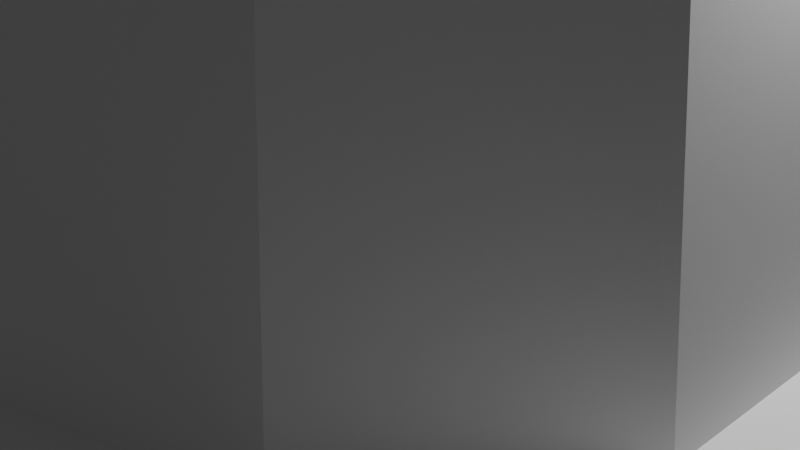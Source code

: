 # Source: overworld_map_deity_altar_map_node_icon.blend  (saved by Blender 3.5.10; exported with 4.5.12 LTS)
import bpy
from mathutils import Matrix  # noqa: F401  (used for matrix-valued properties, if any)

bpy.ops.wm.read_factory_settings(use_empty=True)
scene = bpy.context.scene
scene.name = 'Scene'

# ---- collections
col_collection = bpy.data.collections.new('Collection'); scene.collection.children.link(col_collection)

# ---- world
world_world = bpy.data.worlds.new('World'); scene.world = world_world
world_world.use_nodes = True; world_world.node_tree.nodes.clear()
_N = world_world.node_tree.nodes; _L = world_world.node_tree.links
n0 = _N.new('ShaderNodeOutputWorld'); n0.name = 'World Output'; n0.location = (300, 300)
n1 = _N.new('ShaderNodeBackground'); n1.name = 'Background'; n1.location = (10, 300)
n1.inputs[0].default_value = (0.05088, 0.05088, 0.05088, 1.0)
_L.new(n1.outputs[0], n0.inputs[0])
n0.is_active_output = True
world_world.color = (0.05088, 0.05088, 0.05088)
world_world.use_sun_shadow = False
world_world.sun_shadow_jitter_overblur = 0.0

# ---- cameras
cam_camera = bpy.data.cameras.new('Camera')
cam_camera.clip_end = 100.0
cam_camera.ortho_scale = 7.314

# ---- lights
light_light = bpy.data.lights.new('Light', 'POINT')
light_light.transmission_factor = 0.0
light_light.energy = 1000.0
light_light.shadow_soft_size = 0.1
light_light.shadow_maximum_resolution = 0.006
light_light.use_absolute_resolution = True

# ---- meshes
me_cylinder = bpy.data.meshes.new('Cylinder')
me_cylinder.from_pydata([(0.03121, 2.604, 15.15), (1.47, 2.108, 15.15), (2.43, 0.9526, 15.15), (2.43, -1.062, 15.15), (1.504, -2.096, 15.15), (0.004147, -2.592, 15.15), (-1.495, -2.096, 15.15), (-2.422, -0.9516, 15.15), (-2.422, 0.7143, 15.15), (-1.739, 2.108, 15.15), (-2.08e-08, 4.528, -1.731), (2.614, 3.664, -1.731), (4.229, 1.399, -1.731), (4.229, -1.399, -1.731), (2.614, -3.664, -1.731), (-2.08e-08, -4.528, -1.731), (-2.614, -3.664, -1.731), (-4.229, -1.399, -1.731), (-4.229, 1.399, -1.731), (-2.614, 3.664, -1.731)], [], [(18, 8, 9, 19), (19, 9, 0, 10), (1, 0, 9, 8, 7, 6, 5, 4, 3, 2), (0, 1, 11, 10), (11, 1, 2, 12), (12, 2, 3, 13), (13, 3, 4, 14), (16, 6, 7, 17), (15, 5, 6, 16), (14, 4, 5, 15), (17, 7, 8, 18)])
_uv = me_cylinder.uv_layers.new(name='UVMap')
_uv.uv.foreach_set('vector', [0.2, 0.5, 0.2, 1.0, 0.1, 1.0, 0.1, 0.5, 0.1, 0.5, 0.1, 1.0, -7.451e-08, 1.0, -7.451e-08, 0.5, 0.3911, 0.4442, 0.25, 0.49, 0.1089, 0.4442, 0.02175, 0.3242, 0.02175, 0.1758, 0.1089, 0.05584, 0.25, 0.01, 0.3911, 0.05584, 0.4783, 0.1758, 0.4783, 0.3242, 1.0, 1.0, 0.9, 1.0, 0.9, 0.5, 1.0, 0.5, 0.9, 0.5, 0.9, 1.0, 0.8, 1.0, 0.8, 0.5, 0.8, 0.5, 0.8, 1.0, 0.7, 1.0, 0.7, 0.5, 0.7, 0.5, 0.7, 1.0, 0.6, 1.0, 0.6, 0.5, 0.4, 0.5, 0.4, 1.0, 0.3, 1.0, 0.3, 0.5, 0.5, 0.5, 0.5, 1.0, 0.4, 1.0, 0.4, 0.5, 0.6, 0.5, 0.6, 1.0, 0.5, 1.0, 0.5, 0.5, 0.3, 0.5, 0.3, 1.0, 0.2, 1.0, 0.2, 0.5])
me_cylinder.update()
me_cube_001 = bpy.data.meshes.new('Cube.001')
me_cube_001.from_pydata([(-1.0, -1.0, -1.0), (-1.0, -1.0, 1.0), (-1.0, 1.0, -1.0), (-1.0, 1.284, 1.0), (1.0, -1.0, -1.0), (1.0, -1.0, 1.0), (1.0, 1.0, -1.0), (1.0, 1.284, 1.0)], [], [(0, 1, 3, 2), (2, 3, 7, 6), (6, 7, 5, 4), (4, 5, 1, 0), (2, 6, 4, 0), (7, 3, 1, 5)])
_uv = me_cube_001.uv_layers.new(name='UVMap')
_uv.uv.foreach_set('vector', [0.375, 0.0, 0.625, 0.0, 0.625, 0.25, 0.375, 0.25, 0.375, 0.25, 0.625, 0.25, 0.625, 0.5, 0.375, 0.5, 0.375, 0.5, 0.625, 0.5, 0.625, 0.75, 0.375, 0.75, 0.375, 0.75, 0.625, 0.75, 0.625, 1.0, 0.375, 1.0, 0.125, 0.5, 0.375, 0.5, 0.375, 0.75, 0.125, 0.75, 0.625, 0.5, 0.875, 0.5, 0.875, 0.75, 0.625, 0.75])
me_cube_001.update()

# ---- objects
ob_light = bpy.data.objects.new('Light', light_light)
ob_camera = bpy.data.objects.new('Camera', cam_camera)
ob_cylinder = bpy.data.objects.new('Cylinder', me_cylinder)
ob_cube = bpy.data.objects.new('Cube', me_cube_001)

# ---- transforms, parenting, visibility, modifiers, constraints
ob_light.location = (4.076, 1.005, 5.904)
ob_light.rotation_euler = (0.6503, 0.05522, 1.866)
ob_light.lock_rotations_4d = False
ob_light.empty_display_type = 'ARROWS'
ob_light.color = (0.0, 0.0, 0.0, 0.0)
ob_light.lineart.crease_threshold = 0.0
ob_camera.location = (7.359, -6.926, 4.958)
ob_camera.rotation_euler = (1.109, 0.0, 0.8149)
ob_camera.lock_rotations_4d = False
ob_camera.empty_display_type = 'ARROWS'
ob_camera.color = (0.0, 0.0, 0.0, 0.0)
ob_camera.display_type = 'WIRE'
ob_camera.lineart.crease_threshold = 0.0
ob_cylinder.location = (0.0, 0.0, 1.813)
ob_cube.location = (0.0, 0.0, -0.8886)
ob_cube.scale = (5.298, 5.298, -0.9715)

# ---- collection membership
col_collection.objects.link(ob_light)
col_collection.objects.link(ob_camera)
col_collection.objects.link(ob_cylinder)
col_collection.objects.link(ob_cube)

# ---- scene / render settings (as saved in the file)
scene.camera = ob_camera
scene.frame_start = 1; scene.frame_end = 250; scene.frame_set(1)
scene.render.engine = 'BLENDER_EEVEE_NEXT'
scene.cycles.sampling_pattern = 'TABULATED_SOBOL'
scene.view_settings.view_transform = 'Filmic'
bpy.context.view_layer.update()
